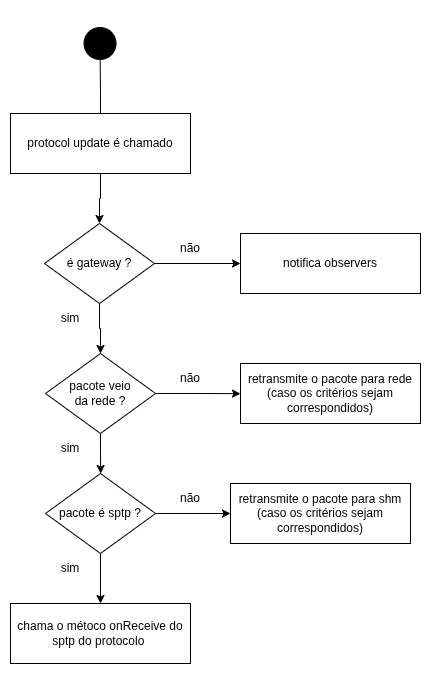

The diagram above was exported from draw.io. Its source (the exported page's mxGraphModel, read from the mxfile embedded in the PNG):
<mxGraphModel dx="1414" dy="688" grid="1" gridSize="10" guides="1" tooltips="1" connect="1" arrows="1" fold="1" page="1" pageScale="1" pageWidth="827" pageHeight="1169" math="0" shadow="0">
  <root>
    <mxCell id="0" />
    <mxCell id="1" parent="0" />
    <mxCell id="OhFh6kLsqSEbRGBVAguO-7" edge="1" parent="1" source="OhFh6kLsqSEbRGBVAguO-1" style="edgeStyle=orthogonalEdgeStyle;rounded=0;orthogonalLoop=1;jettySize=auto;html=1;exitX=0.5;exitY=1;exitDx=0;exitDy=0;entryX=0.5;entryY=0;entryDx=0;entryDy=0;" target="OhFh6kLsqSEbRGBVAguO-5">
      <mxGeometry relative="1" as="geometry" />
    </mxCell>
    <mxCell id="OhFh6kLsqSEbRGBVAguO-30" edge="1" parent="1" source="OhFh6kLsqSEbRGBVAguO-1" style="edgeStyle=orthogonalEdgeStyle;rounded=0;orthogonalLoop=1;jettySize=auto;html=1;exitX=0.5;exitY=0;exitDx=0;exitDy=0;endArrow=oval;endFill=1;endSize=32;">
      <mxGeometry relative="1" as="geometry">
        <mxPoint x="359.52941176470586" y="100" as="targetPoint" />
      </mxGeometry>
    </mxCell>
    <mxCell id="OhFh6kLsqSEbRGBVAguO-1" parent="1" style="rounded=0;whiteSpace=wrap;html=1;" value="protocol update é chamado" vertex="1">
      <mxGeometry height="60" width="180" x="270" y="170" as="geometry" />
    </mxCell>
    <mxCell id="OhFh6kLsqSEbRGBVAguO-8" edge="1" parent="1" source="OhFh6kLsqSEbRGBVAguO-5" style="edgeStyle=orthogonalEdgeStyle;rounded=0;orthogonalLoop=1;jettySize=auto;html=1;exitX=1;exitY=0.5;exitDx=0;exitDy=0;">
      <mxGeometry relative="1" as="geometry">
        <mxPoint x="500" y="320" as="targetPoint" />
      </mxGeometry>
    </mxCell>
    <mxCell id="OhFh6kLsqSEbRGBVAguO-9" edge="1" parent="1" source="OhFh6kLsqSEbRGBVAguO-5" style="edgeStyle=orthogonalEdgeStyle;rounded=0;orthogonalLoop=1;jettySize=auto;html=1;exitX=0.5;exitY=1;exitDx=0;exitDy=0;">
      <mxGeometry relative="1" as="geometry">
        <mxPoint x="360" y="410" as="targetPoint" />
      </mxGeometry>
    </mxCell>
    <mxCell id="OhFh6kLsqSEbRGBVAguO-5" parent="1" style="rhombus;whiteSpace=wrap;html=1;" value="é gateway ?" vertex="1">
      <mxGeometry height="80" width="110" x="304" y="280" as="geometry" />
    </mxCell>
    <mxCell id="OhFh6kLsqSEbRGBVAguO-11" parent="1" style="text;html=1;whiteSpace=wrap;strokeColor=none;fillColor=none;align=center;verticalAlign=middle;rounded=0;" value="sim" vertex="1">
      <mxGeometry height="30" width="60" x="300" y="360" as="geometry" />
    </mxCell>
    <mxCell id="OhFh6kLsqSEbRGBVAguO-13" parent="1" style="text;html=1;whiteSpace=wrap;strokeColor=none;fillColor=none;align=center;verticalAlign=middle;rounded=0;" value="não" vertex="1">
      <mxGeometry height="30" width="60" x="420" y="290" as="geometry" />
    </mxCell>
    <mxCell id="OhFh6kLsqSEbRGBVAguO-14" parent="1" style="rounded=0;whiteSpace=wrap;html=1;" value="notifica observers" vertex="1">
      <mxGeometry height="60" width="180" x="500" y="290" as="geometry" />
    </mxCell>
    <mxCell id="OhFh6kLsqSEbRGBVAguO-16" edge="1" parent="1" source="OhFh6kLsqSEbRGBVAguO-15" style="edgeStyle=orthogonalEdgeStyle;rounded=0;orthogonalLoop=1;jettySize=auto;html=1;exitX=1;exitY=0.5;exitDx=0;exitDy=0;">
      <mxGeometry relative="1" as="geometry">
        <mxPoint x="500" y="450.1379310344828" as="targetPoint" />
      </mxGeometry>
    </mxCell>
    <mxCell id="OhFh6kLsqSEbRGBVAguO-21" edge="1" parent="1" source="OhFh6kLsqSEbRGBVAguO-15" style="edgeStyle=orthogonalEdgeStyle;rounded=0;orthogonalLoop=1;jettySize=auto;html=1;exitX=0.5;exitY=1;exitDx=0;exitDy=0;">
      <mxGeometry relative="1" as="geometry">
        <mxPoint x="360.1724137931035" y="530" as="targetPoint" />
      </mxGeometry>
    </mxCell>
    <mxCell id="OhFh6kLsqSEbRGBVAguO-15" parent="1" style="rhombus;whiteSpace=wrap;html=1;" value="pacote veio &lt;br&gt;da rede ?" vertex="1">
      <mxGeometry height="80" width="110" x="305" y="410" as="geometry" />
    </mxCell>
    <mxCell id="OhFh6kLsqSEbRGBVAguO-17" parent="1" style="rounded=0;whiteSpace=wrap;html=1;" value="retransmite o pacote para rede&lt;br&gt;(caso os critérios sejam correspondidos)" vertex="1">
      <mxGeometry height="60" width="180" x="500" y="420" as="geometry" />
    </mxCell>
    <mxCell id="OhFh6kLsqSEbRGBVAguO-18" parent="1" style="text;html=1;whiteSpace=wrap;strokeColor=none;fillColor=none;align=center;verticalAlign=middle;rounded=0;" value="não" vertex="1">
      <mxGeometry height="30" width="60" x="420" y="420" as="geometry" />
    </mxCell>
    <mxCell id="OhFh6kLsqSEbRGBVAguO-23" edge="1" parent="1" source="OhFh6kLsqSEbRGBVAguO-22" style="edgeStyle=orthogonalEdgeStyle;rounded=0;orthogonalLoop=1;jettySize=auto;html=1;">
      <mxGeometry relative="1" as="geometry">
        <mxPoint x="490" y="570" as="targetPoint" />
      </mxGeometry>
    </mxCell>
    <mxCell id="OhFh6kLsqSEbRGBVAguO-25" edge="1" parent="1" source="OhFh6kLsqSEbRGBVAguO-22" style="edgeStyle=orthogonalEdgeStyle;rounded=0;orthogonalLoop=1;jettySize=auto;html=1;exitX=0.5;exitY=1;exitDx=0;exitDy=0;entryX=0.5;entryY=0;entryDx=0;entryDy=0;" target="OhFh6kLsqSEbRGBVAguO-26">
      <mxGeometry relative="1" as="geometry">
        <mxPoint x="360.1724137931035" y="650" as="targetPoint" />
      </mxGeometry>
    </mxCell>
    <mxCell id="OhFh6kLsqSEbRGBVAguO-22" parent="1" style="rhombus;whiteSpace=wrap;html=1;" value="pacote é sptp ?" vertex="1">
      <mxGeometry height="80" width="110" x="305" y="530" as="geometry" />
    </mxCell>
    <mxCell id="OhFh6kLsqSEbRGBVAguO-24" parent="1" style="rounded=0;whiteSpace=wrap;html=1;" value="retransmite o pacote para shm&lt;br&gt;(caso os critérios sejam correspondidos)" vertex="1">
      <mxGeometry height="60" width="180" x="490" y="540" as="geometry" />
    </mxCell>
    <mxCell id="OhFh6kLsqSEbRGBVAguO-26" parent="1" style="rounded=0;whiteSpace=wrap;html=1;" value="chama o métoco onReceive do sptp do protocolo&amp;nbsp;" vertex="1">
      <mxGeometry height="60" width="180" x="270" y="660" as="geometry" />
    </mxCell>
    <mxCell id="OhFh6kLsqSEbRGBVAguO-27" parent="1" style="text;html=1;whiteSpace=wrap;strokeColor=none;fillColor=none;align=center;verticalAlign=middle;rounded=0;" value="não" vertex="1">
      <mxGeometry height="30" width="60" x="420" y="540" as="geometry" />
    </mxCell>
    <mxCell id="OhFh6kLsqSEbRGBVAguO-28" parent="1" style="text;html=1;whiteSpace=wrap;strokeColor=none;fillColor=none;align=center;verticalAlign=middle;rounded=0;" value="sim" vertex="1">
      <mxGeometry height="30" width="60" x="300" y="490" as="geometry" />
    </mxCell>
    <mxCell id="OhFh6kLsqSEbRGBVAguO-29" parent="1" style="text;html=1;whiteSpace=wrap;strokeColor=none;fillColor=none;align=center;verticalAlign=middle;rounded=0;" value="sim" vertex="1">
      <mxGeometry height="30" width="60" x="300" y="610" as="geometry" />
    </mxCell>
  </root>
</mxGraphModel>